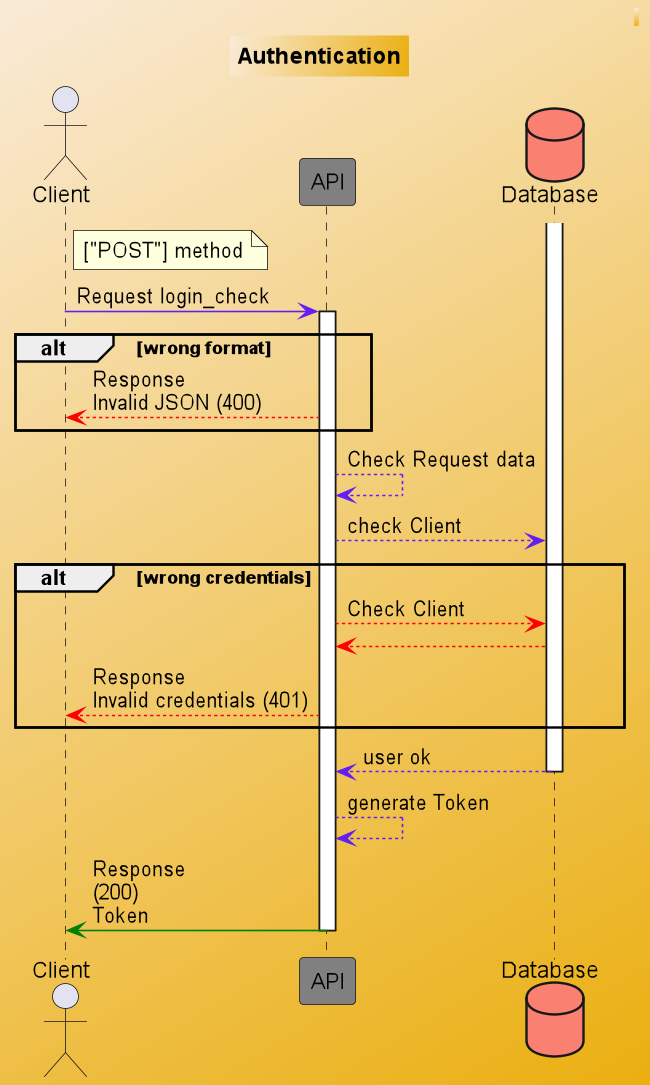

The diagram above was rendered by PlantUML. Its source (embedded in the PNG):
@startuml
skinparam backgroundcolor AntiqueWhite/#EBAF10
scale 650 width

skinparam class {
    ArrowColor #631FF2
    BorderColor #DB2790
}

header ""

TITLE "Authentication"
actor Client as c
participant API as a #gray
database Database as d #salmon

note right of c: ["POST"] method
c -> a: Request login_check
activate a
alt wrong format
a --[#red]> c:Response\nInvalid JSON (400)
end
a --> a: Check Request data
a --> d: check Client
alt wrong credentials
a --[#red]> d: Check Client
d --[#red]> a
a -[#red]-> c: Response\nInvalid credentials (401)
end
activate d
d --> a: user ok
deactivate d
a --> a: generate Token
a -[#green]> c: Response\n(200)\nToken
deactivate a
@enduml